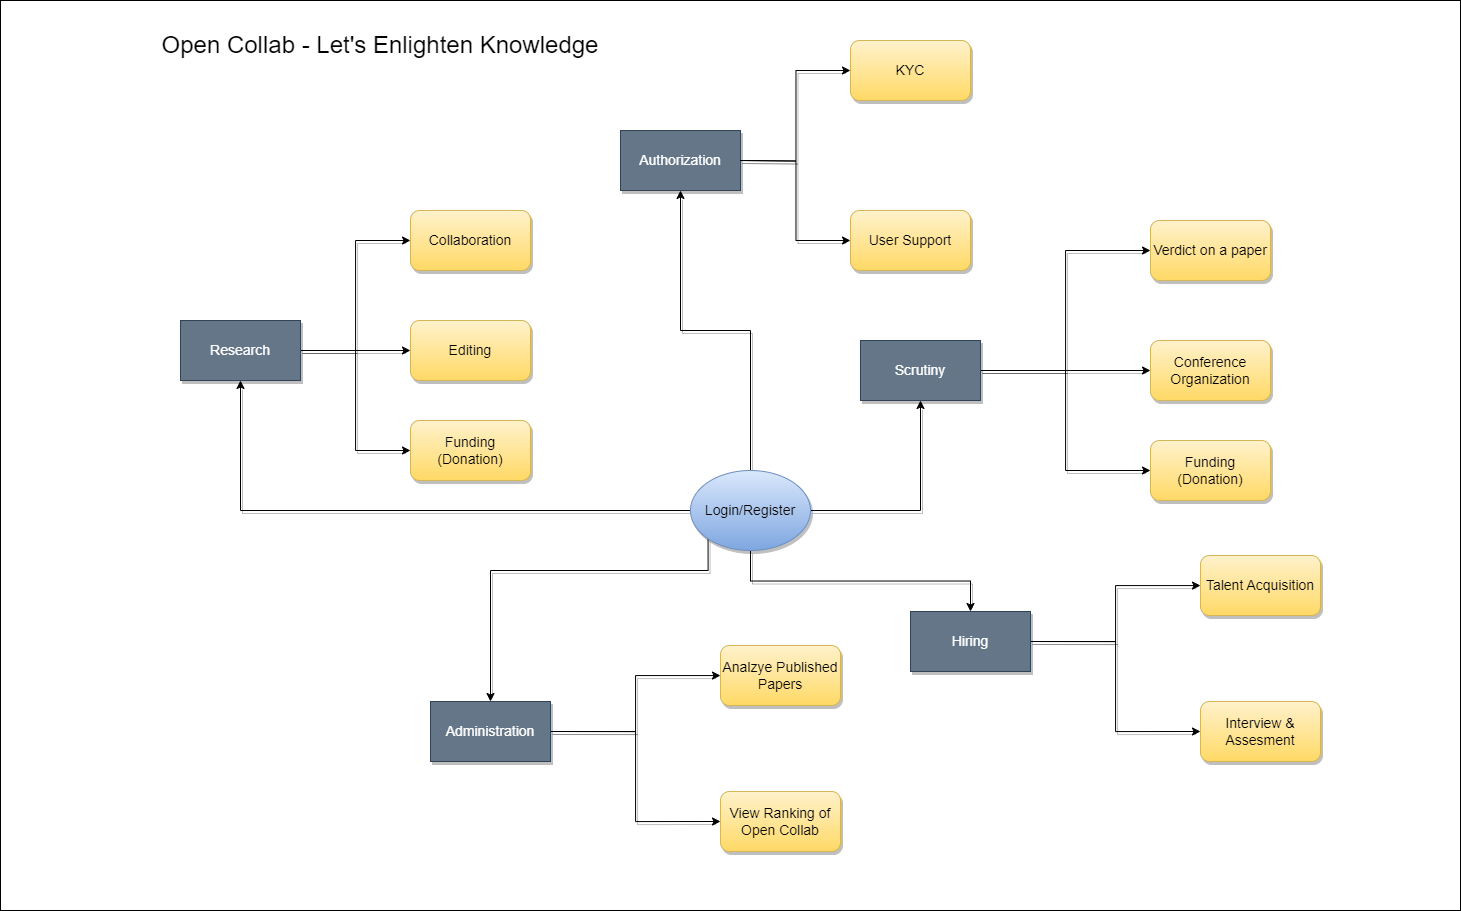

The diagram above was exported from draw.io. Its source (the exported page's mxGraphModel, read from the mxfile embedded in the PNG):
<mxGraphModel dx="3566" dy="2170" grid="1" gridSize="10" guides="1" tooltips="1" connect="1" arrows="1" fold="1" page="1" pageScale="1" pageWidth="827" pageHeight="1169" background="#ffffff" math="0" shadow="0">
  <root>
    <mxCell id="0" />
    <mxCell id="1" parent="0" />
    <mxCell id="MAWF6qJnMz4-OeWQ9t4E-78" style="edgeStyle=orthogonalEdgeStyle;rounded=0;orthogonalLoop=1;jettySize=auto;html=1;exitX=1;exitY=0.5;exitDx=0;exitDy=0;entryX=0;entryY=0.5;entryDx=0;entryDy=0;shadow=1;fontSize=14;" edge="1" parent="1" source="MAWF6qJnMz4-OeWQ9t4E-69" target="MAWF6qJnMz4-OeWQ9t4E-73">
      <mxGeometry relative="1" as="geometry" />
    </mxCell>
    <mxCell id="MAWF6qJnMz4-OeWQ9t4E-80" style="edgeStyle=orthogonalEdgeStyle;rounded=0;orthogonalLoop=1;jettySize=auto;html=1;exitX=1;exitY=0.5;exitDx=0;exitDy=0;entryX=0;entryY=0.5;entryDx=0;entryDy=0;shadow=1;fontSize=14;" edge="1" parent="1" source="MAWF6qJnMz4-OeWQ9t4E-69" target="MAWF6qJnMz4-OeWQ9t4E-75">
      <mxGeometry relative="1" as="geometry" />
    </mxCell>
    <mxCell id="MAWF6qJnMz4-OeWQ9t4E-90" style="edgeStyle=orthogonalEdgeStyle;rounded=0;orthogonalLoop=1;jettySize=auto;html=1;exitX=1;exitY=0.5;exitDx=0;exitDy=0;entryX=0;entryY=0.5;entryDx=0;entryDy=0;shadow=1;fontSize=14;" edge="1" parent="1" source="MAWF6qJnMz4-OeWQ9t4E-69" target="MAWF6qJnMz4-OeWQ9t4E-89">
      <mxGeometry relative="1" as="geometry" />
    </mxCell>
    <mxCell id="MAWF6qJnMz4-OeWQ9t4E-69" value="Research" style="rounded=0;whiteSpace=wrap;html=1;fillColor=#647687;strokeColor=#314354;fontColor=#ffffff;shadow=1;fontSize=14;" vertex="1" parent="1">
      <mxGeometry x="-1100" y="260" width="120" height="60" as="geometry" />
    </mxCell>
    <mxCell id="MAWF6qJnMz4-OeWQ9t4E-70" value="Authorization" style="rounded=0;whiteSpace=wrap;html=1;fillColor=#647687;strokeColor=#314354;fontColor=#ffffff;shadow=1;fontSize=14;" vertex="1" parent="1">
      <mxGeometry x="-660" y="70" width="120" height="60" as="geometry" />
    </mxCell>
    <mxCell id="MAWF6qJnMz4-OeWQ9t4E-108" style="edgeStyle=orthogonalEdgeStyle;rounded=0;orthogonalLoop=1;jettySize=auto;html=1;exitX=1;exitY=0.5;exitDx=0;exitDy=0;entryX=0;entryY=0.5;entryDx=0;entryDy=0;shadow=1;fontSize=14;" edge="1" parent="1" source="MAWF6qJnMz4-OeWQ9t4E-71" target="MAWF6qJnMz4-OeWQ9t4E-100">
      <mxGeometry relative="1" as="geometry" />
    </mxCell>
    <mxCell id="MAWF6qJnMz4-OeWQ9t4E-109" style="edgeStyle=orthogonalEdgeStyle;rounded=0;orthogonalLoop=1;jettySize=auto;html=1;exitX=1;exitY=0.5;exitDx=0;exitDy=0;entryX=0;entryY=0.5;entryDx=0;entryDy=0;shadow=1;fontSize=14;" edge="1" parent="1" source="MAWF6qJnMz4-OeWQ9t4E-71" target="MAWF6qJnMz4-OeWQ9t4E-101">
      <mxGeometry relative="1" as="geometry">
        <Array as="points">
          <mxPoint x="-130" y="310" />
        </Array>
      </mxGeometry>
    </mxCell>
    <mxCell id="MAWF6qJnMz4-OeWQ9t4E-110" style="edgeStyle=orthogonalEdgeStyle;rounded=0;orthogonalLoop=1;jettySize=auto;html=1;exitX=1;exitY=0.5;exitDx=0;exitDy=0;entryX=0;entryY=0.5;entryDx=0;entryDy=0;shadow=1;fontSize=14;" edge="1" parent="1" source="MAWF6qJnMz4-OeWQ9t4E-71" target="MAWF6qJnMz4-OeWQ9t4E-102">
      <mxGeometry relative="1" as="geometry" />
    </mxCell>
    <mxCell id="MAWF6qJnMz4-OeWQ9t4E-71" value="Scrutiny" style="rounded=0;whiteSpace=wrap;html=1;fillColor=#647687;strokeColor=#314354;fontColor=#ffffff;shadow=1;fontSize=14;" vertex="1" parent="1">
      <mxGeometry x="-420" y="280" width="120" height="60" as="geometry" />
    </mxCell>
    <mxCell id="MAWF6qJnMz4-OeWQ9t4E-106" style="edgeStyle=orthogonalEdgeStyle;rounded=0;orthogonalLoop=1;jettySize=auto;html=1;exitX=1;exitY=0.5;exitDx=0;exitDy=0;shadow=1;fontSize=14;" edge="1" parent="1" source="MAWF6qJnMz4-OeWQ9t4E-72" target="MAWF6qJnMz4-OeWQ9t4E-103">
      <mxGeometry relative="1" as="geometry" />
    </mxCell>
    <mxCell id="MAWF6qJnMz4-OeWQ9t4E-107" style="edgeStyle=orthogonalEdgeStyle;rounded=0;orthogonalLoop=1;jettySize=auto;html=1;exitX=1;exitY=0.5;exitDx=0;exitDy=0;entryX=0;entryY=0.5;entryDx=0;entryDy=0;shadow=1;fontSize=14;" edge="1" parent="1" source="MAWF6qJnMz4-OeWQ9t4E-72" target="MAWF6qJnMz4-OeWQ9t4E-104">
      <mxGeometry relative="1" as="geometry" />
    </mxCell>
    <mxCell id="MAWF6qJnMz4-OeWQ9t4E-72" value="Hiring" style="rounded=0;whiteSpace=wrap;html=1;fillColor=#647687;strokeColor=#314354;fontColor=#ffffff;shadow=1;fontSize=14;" vertex="1" parent="1">
      <mxGeometry x="-370" y="551" width="120" height="60" as="geometry" />
    </mxCell>
    <mxCell id="MAWF6qJnMz4-OeWQ9t4E-73" value="Collaboration" style="rounded=1;whiteSpace=wrap;html=1;fillColor=#fff2cc;strokeColor=#d6b656;gradientColor=#ffd966;shadow=1;fontSize=14;" vertex="1" parent="1">
      <mxGeometry x="-870" y="150" width="120" height="60" as="geometry" />
    </mxCell>
    <mxCell id="MAWF6qJnMz4-OeWQ9t4E-75" value="Editing" style="rounded=1;whiteSpace=wrap;html=1;fillColor=#fff2cc;strokeColor=#d6b656;gradientColor=#ffd966;shadow=1;fontSize=14;" vertex="1" parent="1">
      <mxGeometry x="-870" y="260" width="120" height="60" as="geometry" />
    </mxCell>
    <mxCell id="MAWF6qJnMz4-OeWQ9t4E-89" value="Funding (Donation)" style="rounded=1;whiteSpace=wrap;html=1;fillColor=#fff2cc;strokeColor=#d6b656;gradientColor=#ffd966;shadow=1;fontSize=14;" vertex="1" parent="1">
      <mxGeometry x="-870" y="360" width="120" height="60" as="geometry" />
    </mxCell>
    <mxCell id="MAWF6qJnMz4-OeWQ9t4E-91" style="edgeStyle=orthogonalEdgeStyle;rounded=0;orthogonalLoop=1;jettySize=auto;html=1;exitX=1;exitY=0.5;exitDx=0;exitDy=0;entryX=0;entryY=0.5;entryDx=0;entryDy=0;shadow=1;fontSize=14;" edge="1" parent="1" target="MAWF6qJnMz4-OeWQ9t4E-94">
      <mxGeometry relative="1" as="geometry">
        <mxPoint x="-540" y="100" as="sourcePoint" />
      </mxGeometry>
    </mxCell>
    <mxCell id="MAWF6qJnMz4-OeWQ9t4E-92" style="edgeStyle=orthogonalEdgeStyle;rounded=0;orthogonalLoop=1;jettySize=auto;html=1;exitX=1;exitY=0.5;exitDx=0;exitDy=0;entryX=0;entryY=0.5;entryDx=0;entryDy=0;shadow=1;fontSize=14;" edge="1" parent="1" target="MAWF6qJnMz4-OeWQ9t4E-95">
      <mxGeometry relative="1" as="geometry">
        <mxPoint x="-540" y="100" as="sourcePoint" />
      </mxGeometry>
    </mxCell>
    <mxCell id="MAWF6qJnMz4-OeWQ9t4E-94" value="KYC" style="rounded=1;whiteSpace=wrap;html=1;fillColor=#fff2cc;strokeColor=#d6b656;gradientColor=#ffd966;shadow=1;fontSize=14;" vertex="1" parent="1">
      <mxGeometry x="-430" y="-20" width="120" height="60" as="geometry" />
    </mxCell>
    <mxCell id="MAWF6qJnMz4-OeWQ9t4E-95" value="User Support" style="rounded=1;whiteSpace=wrap;html=1;fillColor=#fff2cc;strokeColor=#d6b656;gradientColor=#ffd966;shadow=1;fontSize=14;" vertex="1" parent="1">
      <mxGeometry x="-430" y="150" width="120" height="60" as="geometry" />
    </mxCell>
    <mxCell id="MAWF6qJnMz4-OeWQ9t4E-100" value="Verdict on a paper" style="rounded=1;whiteSpace=wrap;html=1;fillColor=#fff2cc;strokeColor=#d6b656;gradientColor=#ffd966;shadow=1;fontSize=14;" vertex="1" parent="1">
      <mxGeometry x="-130" y="160" width="120" height="60" as="geometry" />
    </mxCell>
    <mxCell id="MAWF6qJnMz4-OeWQ9t4E-101" value="Conference Organization" style="rounded=1;whiteSpace=wrap;html=1;fillColor=#fff2cc;strokeColor=#d6b656;gradientColor=#ffd966;shadow=1;fontSize=14;" vertex="1" parent="1">
      <mxGeometry x="-130" y="280" width="120" height="60" as="geometry" />
    </mxCell>
    <mxCell id="MAWF6qJnMz4-OeWQ9t4E-102" value="Funding (Donation)" style="rounded=1;whiteSpace=wrap;html=1;fillColor=#fff2cc;strokeColor=#d6b656;gradientColor=#ffd966;shadow=1;fontSize=14;" vertex="1" parent="1">
      <mxGeometry x="-130" y="380" width="120" height="60" as="geometry" />
    </mxCell>
    <mxCell id="MAWF6qJnMz4-OeWQ9t4E-103" value="Talent Acquisition" style="rounded=1;whiteSpace=wrap;html=1;fillColor=#fff2cc;strokeColor=#d6b656;gradientColor=#ffd966;shadow=1;fontSize=14;" vertex="1" parent="1">
      <mxGeometry x="-80" y="495" width="120" height="60" as="geometry" />
    </mxCell>
    <mxCell id="MAWF6qJnMz4-OeWQ9t4E-104" value="Interview &amp;amp; Assesment" style="rounded=1;whiteSpace=wrap;html=1;fillColor=#fff2cc;strokeColor=#d6b656;gradientColor=#ffd966;shadow=1;fontSize=14;" vertex="1" parent="1">
      <mxGeometry x="-80" y="641" width="120" height="60" as="geometry" />
    </mxCell>
    <mxCell id="MAWF6qJnMz4-OeWQ9t4E-111" style="edgeStyle=orthogonalEdgeStyle;rounded=0;orthogonalLoop=1;jettySize=auto;html=1;exitX=1;exitY=0.5;exitDx=0;exitDy=0;shadow=1;fontSize=14;" edge="1" parent="1" source="MAWF6qJnMz4-OeWQ9t4E-113" target="MAWF6qJnMz4-OeWQ9t4E-114">
      <mxGeometry relative="1" as="geometry" />
    </mxCell>
    <mxCell id="MAWF6qJnMz4-OeWQ9t4E-112" style="edgeStyle=orthogonalEdgeStyle;rounded=0;orthogonalLoop=1;jettySize=auto;html=1;exitX=1;exitY=0.5;exitDx=0;exitDy=0;entryX=0;entryY=0.5;entryDx=0;entryDy=0;shadow=1;fontSize=14;" edge="1" parent="1" source="MAWF6qJnMz4-OeWQ9t4E-113" target="MAWF6qJnMz4-OeWQ9t4E-115">
      <mxGeometry relative="1" as="geometry" />
    </mxCell>
    <mxCell id="MAWF6qJnMz4-OeWQ9t4E-113" value="Administration" style="rounded=0;whiteSpace=wrap;html=1;fillColor=#647687;strokeColor=#314354;fontColor=#ffffff;shadow=1;fontSize=14;" vertex="1" parent="1">
      <mxGeometry x="-850" y="641" width="120" height="60" as="geometry" />
    </mxCell>
    <mxCell id="MAWF6qJnMz4-OeWQ9t4E-114" value="Analzye Published Papers" style="rounded=1;whiteSpace=wrap;html=1;fillColor=#fff2cc;strokeColor=#d6b656;gradientColor=#ffd966;shadow=1;fontSize=14;" vertex="1" parent="1">
      <mxGeometry x="-560" y="585" width="120" height="60" as="geometry" />
    </mxCell>
    <mxCell id="MAWF6qJnMz4-OeWQ9t4E-115" value="View Ranking of Open Collab" style="rounded=1;whiteSpace=wrap;html=1;fillColor=#fff2cc;strokeColor=#d6b656;gradientColor=#ffd966;shadow=1;fontSize=14;" vertex="1" parent="1">
      <mxGeometry x="-560" y="731" width="120" height="60" as="geometry" />
    </mxCell>
    <mxCell id="MAWF6qJnMz4-OeWQ9t4E-117" style="edgeStyle=orthogonalEdgeStyle;rounded=0;orthogonalLoop=1;jettySize=auto;html=1;exitX=1;exitY=0.5;exitDx=0;exitDy=0;entryX=0.5;entryY=1;entryDx=0;entryDy=0;shadow=1;fontSize=14;" edge="1" parent="1" source="MAWF6qJnMz4-OeWQ9t4E-116" target="MAWF6qJnMz4-OeWQ9t4E-71">
      <mxGeometry relative="1" as="geometry" />
    </mxCell>
    <mxCell id="MAWF6qJnMz4-OeWQ9t4E-118" style="edgeStyle=orthogonalEdgeStyle;rounded=0;orthogonalLoop=1;jettySize=auto;html=1;exitX=0;exitY=0.5;exitDx=0;exitDy=0;entryX=0.5;entryY=1;entryDx=0;entryDy=0;shadow=1;fontSize=14;" edge="1" parent="1" source="MAWF6qJnMz4-OeWQ9t4E-116" target="MAWF6qJnMz4-OeWQ9t4E-69">
      <mxGeometry relative="1" as="geometry" />
    </mxCell>
    <mxCell id="MAWF6qJnMz4-OeWQ9t4E-119" style="edgeStyle=orthogonalEdgeStyle;rounded=0;orthogonalLoop=1;jettySize=auto;html=1;exitX=0.5;exitY=1;exitDx=0;exitDy=0;entryX=0.5;entryY=0;entryDx=0;entryDy=0;shadow=1;fontSize=14;" edge="1" parent="1" source="MAWF6qJnMz4-OeWQ9t4E-116" target="MAWF6qJnMz4-OeWQ9t4E-72">
      <mxGeometry relative="1" as="geometry" />
    </mxCell>
    <mxCell id="MAWF6qJnMz4-OeWQ9t4E-120" style="edgeStyle=orthogonalEdgeStyle;rounded=0;orthogonalLoop=1;jettySize=auto;html=1;exitX=0;exitY=1;exitDx=0;exitDy=0;entryX=0.5;entryY=0;entryDx=0;entryDy=0;shadow=1;fontSize=14;" edge="1" parent="1" source="MAWF6qJnMz4-OeWQ9t4E-116" target="MAWF6qJnMz4-OeWQ9t4E-113">
      <mxGeometry relative="1" as="geometry">
        <Array as="points">
          <mxPoint x="-572" y="510" />
          <mxPoint x="-790" y="510" />
        </Array>
      </mxGeometry>
    </mxCell>
    <mxCell id="MAWF6qJnMz4-OeWQ9t4E-121" style="edgeStyle=orthogonalEdgeStyle;rounded=0;orthogonalLoop=1;jettySize=auto;html=1;exitX=0.5;exitY=0;exitDx=0;exitDy=0;entryX=0.5;entryY=1;entryDx=0;entryDy=0;shadow=1;fontSize=14;" edge="1" parent="1" source="MAWF6qJnMz4-OeWQ9t4E-116" target="MAWF6qJnMz4-OeWQ9t4E-70">
      <mxGeometry relative="1" as="geometry" />
    </mxCell>
    <mxCell id="MAWF6qJnMz4-OeWQ9t4E-116" value="Login/Register" style="ellipse;whiteSpace=wrap;html=1;fillColor=#dae8fc;strokeColor=#6c8ebf;gradientColor=#7ea6e0;shadow=1;fontSize=14;" vertex="1" parent="1">
      <mxGeometry x="-590" y="410" width="120" height="80" as="geometry" />
    </mxCell>
    <mxCell id="MAWF6qJnMz4-OeWQ9t4E-123" value="" style="rounded=0;whiteSpace=wrap;html=1;fillColor=none;" vertex="1" parent="1">
      <mxGeometry x="-1280" y="-60" width="1460" height="910" as="geometry" />
    </mxCell>
    <mxCell id="MAWF6qJnMz4-OeWQ9t4E-124" value="&lt;font style=&quot;font-size: 24px;&quot;&gt;Open Collab - Let's Enlighten Knowledge&lt;/font&gt;" style="text;html=1;strokeColor=none;fillColor=none;align=center;verticalAlign=middle;whiteSpace=wrap;rounded=0;" vertex="1" parent="1">
      <mxGeometry x="-1130" y="-30" width="460" height="30" as="geometry" />
    </mxCell>
  </root>
</mxGraphModel>